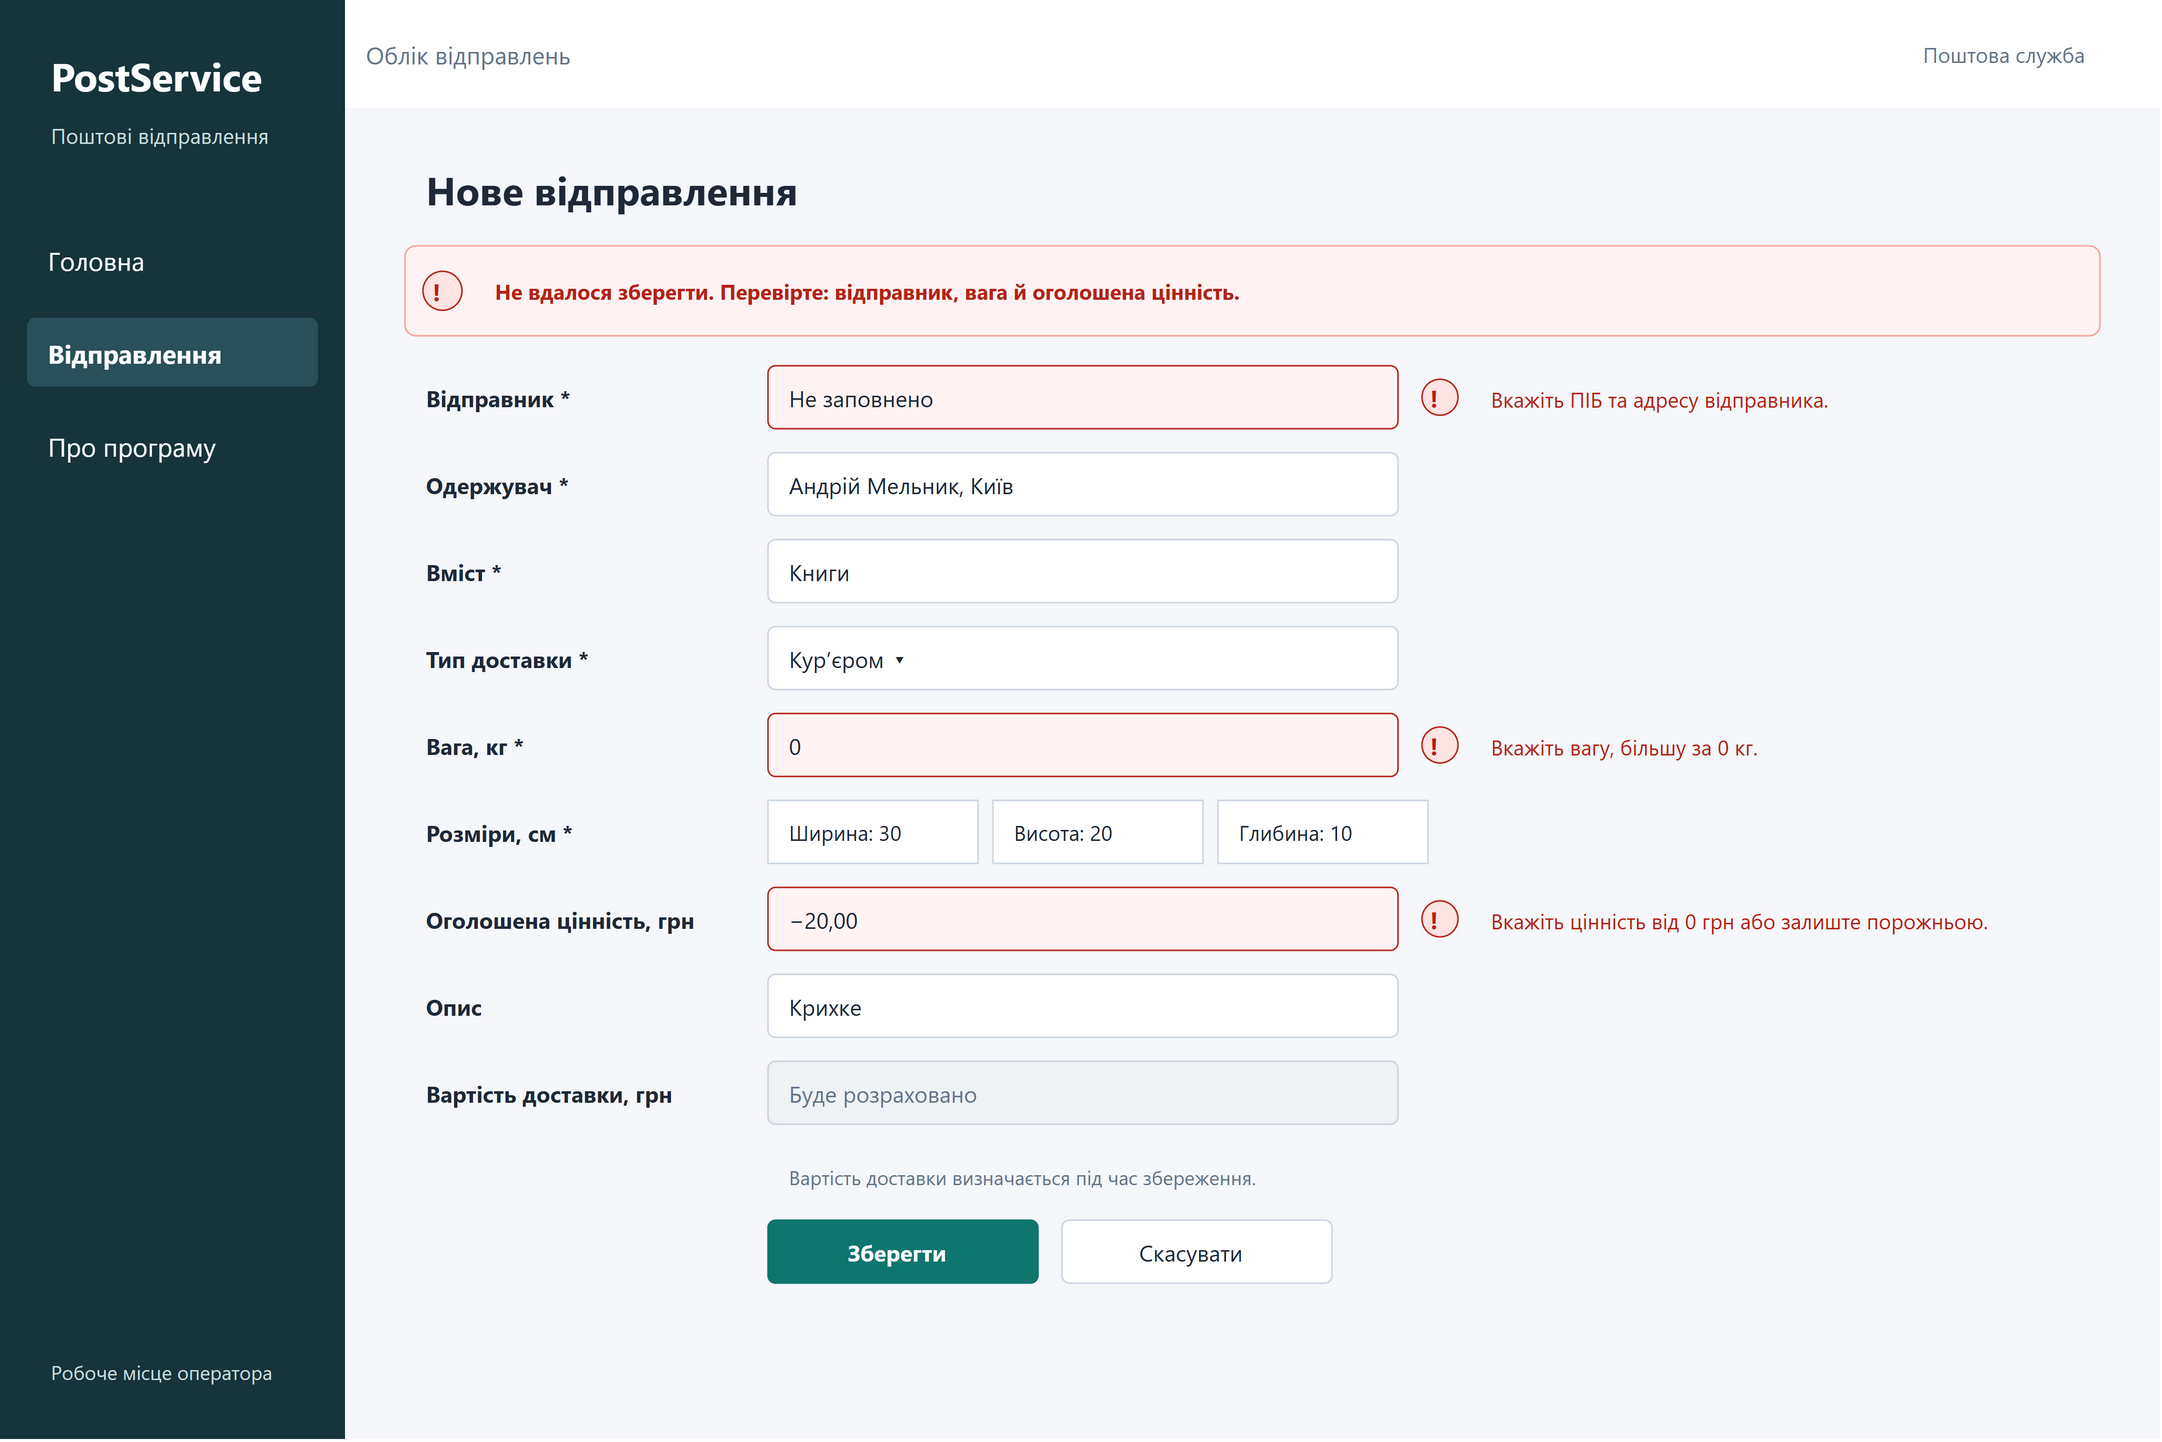

The diagram above was exported from draw.io. Its source (the exported page's mxGraphModel, read from the mxfile embedded in the PNG):
<mxGraphModel dx="1440" dy="960" grid="0" gridSize="10" guides="1" tooltips="1" connect="1" arrows="1" fold="1" page="1" pageScale="1" pageWidth="1440" pageHeight="960" math="0" shadow="0" background="#FFFFFF">
  <root>
    <mxCell id="0" />
    <mxCell id="1" parent="0" />
    <mxCell id="web-errors-c2" value="" vertex="1" parent="1" style="rounded=0;arcSize=12;whiteSpace=wrap;html=0;fillColor=#F5F7FA;strokeColor=none;fontFamily=Segoe UI;fontSize=16;fontColor=#1F2937;fontStyle=0;align=left;verticalAlign=middle;spacingLeft=12;spacingRight=8;spacingTop=2;spacingBottom=2;">
      <mxGeometry x="0" y="0" width="1440" height="960" as="geometry" />
    </mxCell>
    <mxCell id="web-errors-c3" value="" vertex="1" parent="1" style="rounded=0;arcSize=12;whiteSpace=wrap;html=0;fillColor=#17343B;strokeColor=none;fontFamily=Segoe UI;fontSize=16;fontColor=#1F2937;fontStyle=0;align=left;verticalAlign=middle;spacingLeft=12;spacingRight=8;spacingTop=2;spacingBottom=2;">
      <mxGeometry x="0" y="0" width="230" height="960" as="geometry" />
    </mxCell>
    <object id="web-errors-c4" label="PostService" link="data:page/id,web-home">
      <mxCell vertex="1" parent="1" style="rounded=0;arcSize=12;whiteSpace=wrap;html=0;fillColor=none;strokeColor=none;fontFamily=Segoe UI;fontSize=26;fontColor=#FFFFFF;fontStyle=1;align=left;verticalAlign=middle;spacingLeft=12;spacingRight=8;spacingTop=2;spacingBottom=2;">
        <mxGeometry x="20" y="30" width="190" height="40" as="geometry" />
      </mxCell>
    </object>
    <mxCell id="web-errors-c5" value="Поштові відправлення" vertex="1" parent="1" style="rounded=0;arcSize=12;whiteSpace=wrap;html=0;fillColor=none;strokeColor=none;fontFamily=Segoe UI;fontSize=14;fontColor=#C8DCDC;fontStyle=0;align=left;verticalAlign=middle;spacingLeft=12;spacingRight=8;spacingTop=2;spacingBottom=2;">
      <mxGeometry x="20" y="72" width="190" height="36" as="geometry" />
    </mxCell>
    <object id="web-errors-c6" label="Головна" link="data:page/id,web-home">
      <mxCell vertex="1" parent="1" style="rounded=1;arcSize=12;whiteSpace=wrap;html=0;fillColor=none;strokeColor=none;fontFamily=Segoe UI;fontSize=17;fontColor=#FFFFFF;fontStyle=0;align=left;verticalAlign=middle;spacingLeft=12;spacingRight=8;spacingTop=2;spacingBottom=2;">
        <mxGeometry x="18" y="150" width="194" height="46" as="geometry" />
      </mxCell>
    </object>
    <object id="web-errors-c7" label="Відправлення" link="data:page/id,web-list">
      <mxCell vertex="1" parent="1" style="rounded=1;arcSize=12;whiteSpace=wrap;html=0;fillColor=#28515A;strokeColor=none;fontFamily=Segoe UI;fontSize=17;fontColor=#FFFFFF;fontStyle=1;align=left;verticalAlign=middle;spacingLeft=12;spacingRight=8;spacingTop=2;spacingBottom=2;">
        <mxGeometry x="18" y="212" width="194" height="46" as="geometry" />
      </mxCell>
    </object>
    <object id="web-errors-c8" label="Про програму" link="data:page/id,web-about">
      <mxCell vertex="1" parent="1" style="rounded=1;arcSize=12;whiteSpace=wrap;html=0;fillColor=none;strokeColor=none;fontFamily=Segoe UI;fontSize=17;fontColor=#FFFFFF;fontStyle=0;align=left;verticalAlign=middle;spacingLeft=12;spacingRight=8;spacingTop=2;spacingBottom=2;">
        <mxGeometry x="18" y="274" width="194" height="46" as="geometry" />
      </mxCell>
    </object>
    <mxCell id="web-errors-c9" value="Робоче місце оператора" vertex="1" parent="1" style="rounded=0;arcSize=12;whiteSpace=wrap;html=0;fillColor=none;strokeColor=none;fontFamily=Segoe UI;fontSize=13;fontColor=#C8DCDC;fontStyle=0;align=left;verticalAlign=middle;spacingLeft=12;spacingRight=8;spacingTop=2;spacingBottom=2;">
      <mxGeometry x="20" y="895" width="190" height="40" as="geometry" />
    </mxCell>
    <mxCell id="web-errors-c10" value="Облік відправлень" vertex="1" parent="1" style="rounded=0;arcSize=12;whiteSpace=wrap;html=0;fillColor=#FFFFFF;strokeColor=none;fontFamily=Segoe UI;fontSize=16;fontColor=#64748B;fontStyle=0;align=left;verticalAlign=middle;spacingLeft=12;spacingRight=8;spacingTop=2;spacingBottom=2;">
      <mxGeometry x="230" y="0" width="1210" height="72" as="geometry" />
    </mxCell>
    <mxCell id="web-errors-c11" value="Поштова служба" vertex="1" parent="1" style="rounded=0;arcSize=12;whiteSpace=wrap;html=0;fillColor=none;strokeColor=none;fontFamily=Segoe UI;fontSize=14;fontColor=#64748B;fontStyle=0;align=right;verticalAlign=middle;spacingLeft=0;spacingRight=8;spacingTop=2;spacingBottom=2;">
      <mxGeometry x="1200" y="18" width="200" height="36" as="geometry" />
    </mxCell>
    <mxCell id="web-errors-c12" value="Нове відправлення" vertex="1" parent="1" style="rounded=0;arcSize=12;whiteSpace=wrap;html=0;fillColor=none;strokeColor=none;fontFamily=Segoe UI;fontSize=26;fontColor=#1F2937;fontStyle=1;align=left;verticalAlign=middle;spacingLeft=12;spacingRight=8;spacingTop=2;spacingBottom=2;">
      <mxGeometry x="270" y="104" width="1130" height="44" as="geometry" />
    </mxCell>
    <mxCell id="web-errors-c13" value="" vertex="1" parent="1" style="rounded=1;arcSize=12;whiteSpace=wrap;html=0;fillColor=#FEF3F2;strokeColor=#FDA29B;fontFamily=Segoe UI;fontSize=16;fontColor=#1F2937;fontStyle=0;align=left;verticalAlign=middle;spacingLeft=12;spacingRight=8;spacingTop=2;spacingBottom=2;">
      <mxGeometry x="270" y="164" width="1130" height="60" as="geometry" />
    </mxCell>
    <mxCell id="web-errors-c14" value="!" vertex="1" parent="1" style="rounded=0;arcSize=12;whiteSpace=wrap;html=0;fillColor=#FEE4E2;strokeColor=#B42318;fontFamily=Segoe UI;fontSize=16;fontColor=#B42318;fontStyle=1;align=center;verticalAlign=middle;spacingLeft=0;spacingRight=8;spacingTop=2;spacingBottom=2;shape=ellipse;">
      <mxGeometry x="282" y="181" width="26" height="26" as="geometry" />
    </mxCell>
    <mxCell id="web-errors-c15" value="Не вдалося зберегти. Перевірте: відправник, вага й оголошена цінність." vertex="1" parent="1" style="rounded=0;arcSize=12;whiteSpace=wrap;html=0;fillColor=none;strokeColor=none;fontFamily=Segoe UI;fontSize=14;fontColor=#B42318;fontStyle=1;align=left;verticalAlign=middle;spacingLeft=12;spacingRight=8;spacingTop=2;spacingBottom=2;">
      <mxGeometry x="316" y="169" width="1072" height="50" as="geometry" />
    </mxCell>
    <mxCell id="web-errors-c16" value="Відправник *" vertex="1" parent="1" style="rounded=0;arcSize=12;whiteSpace=wrap;html=0;fillColor=none;strokeColor=none;fontFamily=Segoe UI;fontSize=15;fontColor=#1F2937;fontStyle=1;align=left;verticalAlign=middle;spacingLeft=12;spacingRight=8;spacingTop=2;spacingBottom=2;">
      <mxGeometry x="270" y="244" width="232" height="42" as="geometry" />
    </mxCell>
    <mxCell id="web-errors-c17" value="Не заповнено" vertex="1" parent="1" style="rounded=1;arcSize=12;whiteSpace=wrap;html=0;fillColor=#FFF4F3;strokeColor=#B42318;fontFamily=Segoe UI;fontSize=15;fontColor=#1F2937;fontStyle=0;align=left;verticalAlign=middle;spacingLeft=12;spacingRight=8;spacingTop=2;spacingBottom=2;">
      <mxGeometry x="512" y="244" width="420" height="42" as="geometry" />
    </mxCell>
    <mxCell id="web-errors-c18" value="!" vertex="1" parent="1" style="rounded=0;arcSize=12;whiteSpace=wrap;html=0;fillColor=#FEE4E2;strokeColor=#B42318;fontFamily=Segoe UI;fontSize=16;fontColor=#B42318;fontStyle=1;align=center;verticalAlign=middle;spacingLeft=0;spacingRight=8;spacingTop=2;spacingBottom=2;shape=ellipse;">
      <mxGeometry x="948" y="253" width="24" height="24" as="geometry" />
    </mxCell>
    <mxCell id="web-errors-c19" value="Вкажіть ПІБ та адресу відправника." vertex="1" parent="1" style="rounded=0;arcSize=12;whiteSpace=wrap;html=0;fillColor=none;strokeColor=none;fontFamily=Segoe UI;fontSize=14;fontColor=#B42318;fontStyle=0;align=left;verticalAlign=middle;spacingLeft=12;spacingRight=8;spacingTop=2;spacingBottom=2;">
      <mxGeometry x="980" y="241" width="420" height="50" as="geometry" />
    </mxCell>
    <mxCell id="web-errors-c20" value="Одержувач *" vertex="1" parent="1" style="rounded=0;arcSize=12;whiteSpace=wrap;html=0;fillColor=none;strokeColor=none;fontFamily=Segoe UI;fontSize=15;fontColor=#1F2937;fontStyle=1;align=left;verticalAlign=middle;spacingLeft=12;spacingRight=8;spacingTop=2;spacingBottom=2;">
      <mxGeometry x="270" y="302" width="232" height="42" as="geometry" />
    </mxCell>
    <mxCell id="web-errors-c21" value="Андрій Мельник, Київ" vertex="1" parent="1" style="rounded=1;arcSize=12;whiteSpace=wrap;html=0;fillColor=#FFFFFF;strokeColor=#CBD5E1;fontFamily=Segoe UI;fontSize=15;fontColor=#1F2937;fontStyle=0;align=left;verticalAlign=middle;spacingLeft=12;spacingRight=8;spacingTop=2;spacingBottom=2;">
      <mxGeometry x="512" y="302" width="420" height="42" as="geometry" />
    </mxCell>
    <mxCell id="web-errors-c22" value="Вміст *" vertex="1" parent="1" style="rounded=0;arcSize=12;whiteSpace=wrap;html=0;fillColor=none;strokeColor=none;fontFamily=Segoe UI;fontSize=15;fontColor=#1F2937;fontStyle=1;align=left;verticalAlign=middle;spacingLeft=12;spacingRight=8;spacingTop=2;spacingBottom=2;">
      <mxGeometry x="270" y="360" width="232" height="42" as="geometry" />
    </mxCell>
    <mxCell id="web-errors-c23" value="Книги" vertex="1" parent="1" style="rounded=1;arcSize=12;whiteSpace=wrap;html=0;fillColor=#FFFFFF;strokeColor=#CBD5E1;fontFamily=Segoe UI;fontSize=15;fontColor=#1F2937;fontStyle=0;align=left;verticalAlign=middle;spacingLeft=12;spacingRight=8;spacingTop=2;spacingBottom=2;">
      <mxGeometry x="512" y="360" width="420" height="42" as="geometry" />
    </mxCell>
    <mxCell id="web-errors-c24" value="Тип доставки *" vertex="1" parent="1" style="rounded=0;arcSize=12;whiteSpace=wrap;html=0;fillColor=none;strokeColor=none;fontFamily=Segoe UI;fontSize=15;fontColor=#1F2937;fontStyle=1;align=left;verticalAlign=middle;spacingLeft=12;spacingRight=8;spacingTop=2;spacingBottom=2;">
      <mxGeometry x="270" y="418" width="232" height="42" as="geometry" />
    </mxCell>
    <mxCell id="web-errors-c25" value="Кур’єром  ▾" vertex="1" parent="1" style="rounded=1;arcSize=12;whiteSpace=wrap;html=0;fillColor=#FFFFFF;strokeColor=#CBD5E1;fontFamily=Segoe UI;fontSize=15;fontColor=#1F2937;fontStyle=0;align=left;verticalAlign=middle;spacingLeft=12;spacingRight=8;spacingTop=2;spacingBottom=2;">
      <mxGeometry x="512" y="418" width="420" height="42" as="geometry" />
    </mxCell>
    <mxCell id="web-errors-c26" value="Вага, кг *" vertex="1" parent="1" style="rounded=0;arcSize=12;whiteSpace=wrap;html=0;fillColor=none;strokeColor=none;fontFamily=Segoe UI;fontSize=15;fontColor=#1F2937;fontStyle=1;align=left;verticalAlign=middle;spacingLeft=12;spacingRight=8;spacingTop=2;spacingBottom=2;">
      <mxGeometry x="270" y="476" width="232" height="42" as="geometry" />
    </mxCell>
    <mxCell id="web-errors-c27" value="0" vertex="1" parent="1" style="rounded=1;arcSize=12;whiteSpace=wrap;html=0;fillColor=#FFF4F3;strokeColor=#B42318;fontFamily=Segoe UI;fontSize=15;fontColor=#1F2937;fontStyle=0;align=left;verticalAlign=middle;spacingLeft=12;spacingRight=8;spacingTop=2;spacingBottom=2;">
      <mxGeometry x="512" y="476" width="420" height="42" as="geometry" />
    </mxCell>
    <mxCell id="web-errors-c28" value="!" vertex="1" parent="1" style="rounded=0;arcSize=12;whiteSpace=wrap;html=0;fillColor=#FEE4E2;strokeColor=#B42318;fontFamily=Segoe UI;fontSize=16;fontColor=#B42318;fontStyle=1;align=center;verticalAlign=middle;spacingLeft=0;spacingRight=8;spacingTop=2;spacingBottom=2;shape=ellipse;">
      <mxGeometry x="948" y="485" width="24" height="24" as="geometry" />
    </mxCell>
    <mxCell id="web-errors-c29" value="Вкажіть вагу, більшу за 0 кг." vertex="1" parent="1" style="rounded=0;arcSize=12;whiteSpace=wrap;html=0;fillColor=none;strokeColor=none;fontFamily=Segoe UI;fontSize=14;fontColor=#B42318;fontStyle=0;align=left;verticalAlign=middle;spacingLeft=12;spacingRight=8;spacingTop=2;spacingBottom=2;">
      <mxGeometry x="980" y="473" width="420" height="50" as="geometry" />
    </mxCell>
    <mxCell id="web-errors-c30" value="Розміри, см *" vertex="1" parent="1" style="rounded=0;arcSize=12;whiteSpace=wrap;html=0;fillColor=none;strokeColor=none;fontFamily=Segoe UI;fontSize=15;fontColor=#1F2937;fontStyle=1;align=left;verticalAlign=middle;spacingLeft=12;spacingRight=8;spacingTop=2;spacingBottom=2;">
      <mxGeometry x="270" y="534" width="232" height="42" as="geometry" />
    </mxCell>
    <mxCell id="web-errors-c31" value="Ширина: 30" vertex="1" parent="1" style="rounded=0;arcSize=12;whiteSpace=wrap;html=0;fillColor=#FFFFFF;strokeColor=#CBD5E1;fontFamily=Segoe UI;fontSize=14;fontColor=#1F2937;fontStyle=0;align=left;verticalAlign=middle;spacingLeft=12;spacingRight=8;spacingTop=2;spacingBottom=2;">
      <mxGeometry x="512" y="534" width="140" height="42" as="geometry" />
    </mxCell>
    <mxCell id="web-errors-c32" value="Висота: 20" vertex="1" parent="1" style="rounded=0;arcSize=12;whiteSpace=wrap;html=0;fillColor=#FFFFFF;strokeColor=#CBD5E1;fontFamily=Segoe UI;fontSize=14;fontColor=#1F2937;fontStyle=0;align=left;verticalAlign=middle;spacingLeft=12;spacingRight=8;spacingTop=2;spacingBottom=2;">
      <mxGeometry x="662" y="534" width="140" height="42" as="geometry" />
    </mxCell>
    <mxCell id="web-errors-c33" value="Глибина: 10" vertex="1" parent="1" style="rounded=0;arcSize=12;whiteSpace=wrap;html=0;fillColor=#FFFFFF;strokeColor=#CBD5E1;fontFamily=Segoe UI;fontSize=14;fontColor=#1F2937;fontStyle=0;align=left;verticalAlign=middle;spacingLeft=12;spacingRight=8;spacingTop=2;spacingBottom=2;">
      <mxGeometry x="812" y="534" width="140" height="42" as="geometry" />
    </mxCell>
    <mxCell id="web-errors-c34" value="Оголошена цінність, грн" vertex="1" parent="1" style="rounded=0;arcSize=12;whiteSpace=wrap;html=0;fillColor=none;strokeColor=none;fontFamily=Segoe UI;fontSize=15;fontColor=#1F2937;fontStyle=1;align=left;verticalAlign=middle;spacingLeft=12;spacingRight=8;spacingTop=2;spacingBottom=2;">
      <mxGeometry x="270" y="592" width="232" height="42" as="geometry" />
    </mxCell>
    <mxCell id="web-errors-c35" value="−20,00" vertex="1" parent="1" style="rounded=1;arcSize=12;whiteSpace=wrap;html=0;fillColor=#FFF4F3;strokeColor=#B42318;fontFamily=Segoe UI;fontSize=15;fontColor=#1F2937;fontStyle=0;align=left;verticalAlign=middle;spacingLeft=12;spacingRight=8;spacingTop=2;spacingBottom=2;">
      <mxGeometry x="512" y="592" width="420" height="42" as="geometry" />
    </mxCell>
    <mxCell id="web-errors-c36" value="!" vertex="1" parent="1" style="rounded=0;arcSize=12;whiteSpace=wrap;html=0;fillColor=#FEE4E2;strokeColor=#B42318;fontFamily=Segoe UI;fontSize=16;fontColor=#B42318;fontStyle=1;align=center;verticalAlign=middle;spacingLeft=0;spacingRight=8;spacingTop=2;spacingBottom=2;shape=ellipse;">
      <mxGeometry x="948" y="601" width="24" height="24" as="geometry" />
    </mxCell>
    <mxCell id="web-errors-c37" value="Вкажіть цінність від 0 грн або залиште порожньою." vertex="1" parent="1" style="rounded=0;arcSize=12;whiteSpace=wrap;html=0;fillColor=none;strokeColor=none;fontFamily=Segoe UI;fontSize=14;fontColor=#B42318;fontStyle=0;align=left;verticalAlign=middle;spacingLeft=12;spacingRight=8;spacingTop=2;spacingBottom=2;">
      <mxGeometry x="980" y="589" width="420" height="50" as="geometry" />
    </mxCell>
    <mxCell id="web-errors-c38" value="Опис" vertex="1" parent="1" style="rounded=0;arcSize=12;whiteSpace=wrap;html=0;fillColor=none;strokeColor=none;fontFamily=Segoe UI;fontSize=15;fontColor=#1F2937;fontStyle=1;align=left;verticalAlign=middle;spacingLeft=12;spacingRight=8;spacingTop=2;spacingBottom=2;">
      <mxGeometry x="270" y="650" width="232" height="42" as="geometry" />
    </mxCell>
    <mxCell id="web-errors-c39" value="Крихке" vertex="1" parent="1" style="rounded=1;arcSize=12;whiteSpace=wrap;html=0;fillColor=#FFFFFF;strokeColor=#CBD5E1;fontFamily=Segoe UI;fontSize=15;fontColor=#1F2937;fontStyle=0;align=left;verticalAlign=middle;spacingLeft=12;spacingRight=8;spacingTop=2;spacingBottom=2;">
      <mxGeometry x="512" y="650" width="420" height="42" as="geometry" />
    </mxCell>
    <mxCell id="web-errors-c40" value="Вартість доставки, грн" vertex="1" parent="1" style="rounded=0;arcSize=12;whiteSpace=wrap;html=0;fillColor=none;strokeColor=none;fontFamily=Segoe UI;fontSize=15;fontColor=#1F2937;fontStyle=1;align=left;verticalAlign=middle;spacingLeft=12;spacingRight=8;spacingTop=2;spacingBottom=2;">
      <mxGeometry x="270" y="708" width="232" height="42" as="geometry" />
    </mxCell>
    <mxCell id="web-errors-c41" value="Буде розраховано" vertex="1" parent="1" style="rounded=1;arcSize=12;whiteSpace=wrap;html=0;fillColor=#F0F3F6;strokeColor=#CBD5E1;fontFamily=Segoe UI;fontSize=15;fontColor=#64748B;fontStyle=0;align=left;verticalAlign=middle;spacingLeft=12;spacingRight=8;spacingTop=2;spacingBottom=2;">
      <mxGeometry x="512" y="708" width="420" height="42" as="geometry" />
    </mxCell>
    <mxCell id="web-errors-c42" value="Вартість доставки визначається під час збереження." vertex="1" parent="1" style="rounded=0;arcSize=12;whiteSpace=wrap;html=0;fillColor=none;strokeColor=none;fontFamily=Segoe UI;fontSize=13;fontColor=#64748B;fontStyle=0;align=left;verticalAlign=middle;spacingLeft=12;spacingRight=8;spacingTop=2;spacingBottom=2;">
      <mxGeometry x="512" y="766" width="450" height="38" as="geometry" />
    </mxCell>
    <object id="web-errors-c43" label="Зберегти" link="data:page/id,web-list">
      <mxCell vertex="1" parent="1" style="rounded=1;arcSize=12;whiteSpace=wrap;html=0;fillColor=#0F766E;strokeColor=#0F766E;fontFamily=Segoe UI;fontSize=15;fontColor=#FFFFFF;fontStyle=1;align=center;verticalAlign=middle;spacingLeft=0;spacingRight=8;spacingTop=2;spacingBottom=2;">
        <mxGeometry x="512" y="814" width="180" height="42" as="geometry" />
      </mxCell>
    </object>
    <object id="web-errors-c44" label="Скасувати" link="data:page/id,web-list">
      <mxCell vertex="1" parent="1" style="rounded=1;arcSize=12;whiteSpace=wrap;html=0;fillColor=#FFFFFF;strokeColor=#CBD5E1;fontFamily=Segoe UI;fontSize=15;fontColor=#1F2937;fontStyle=0;align=center;verticalAlign=middle;spacingLeft=0;spacingRight=8;spacingTop=2;spacingBottom=2;">
        <mxGeometry x="708" y="814" width="180" height="42" as="geometry" />
      </mxCell>
    </object>
  </root>
</mxGraphModel>